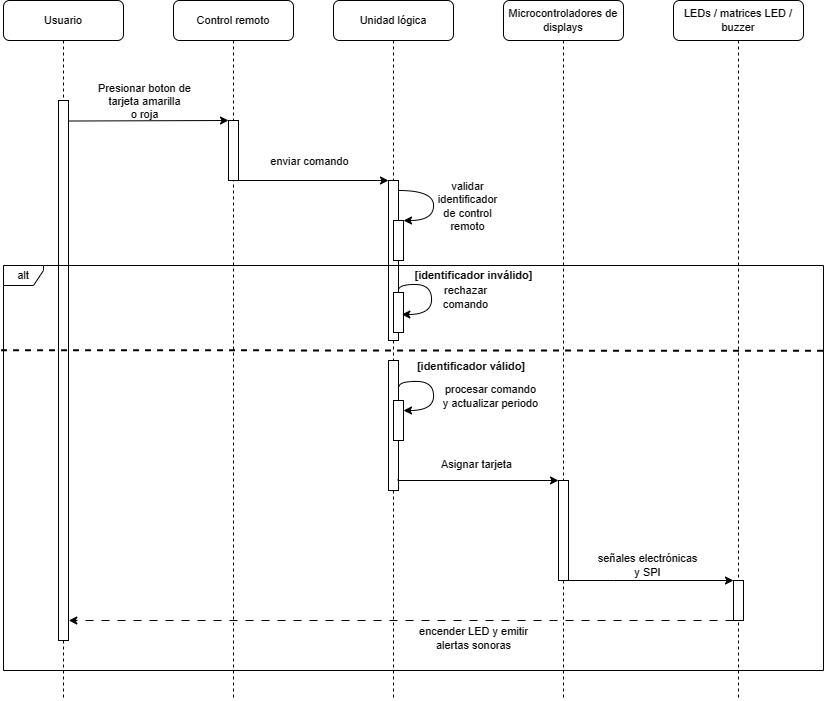

The diagram above was exported from draw.io. Its source (the exported page's mxGraphModel, read from the mxfile embedded in the PNG):
<mxGraphModel dx="1489" dy="878" grid="1" gridSize="10" guides="1" tooltips="1" connect="1" arrows="1" fold="1" page="1" pageScale="1" pageWidth="850" pageHeight="1100" math="0" shadow="0">
  <root>
    <mxCell id="0" />
    <mxCell id="1" parent="0" />
    <mxCell id="2" value="Control remoto" style="shape=umlLifeline;perimeter=lifelinePerimeter;whiteSpace=wrap;html=1;container=1;collapsible=0;recursiveResize=0;outlineConnect=0;rounded=1;shadow=0;comic=0;labelBackgroundColor=none;strokeWidth=1;fontFamily=Helvetica;fontSize=11;align=center;" vertex="1" parent="1">
      <mxGeometry x="240" y="110" width="120" height="700" as="geometry" />
    </mxCell>
    <mxCell id="3" value="" style="rounded=0;whiteSpace=wrap;html=1;fontFamily=Helvetica;fontSize=11;labelBackgroundColor=none;" vertex="1" parent="2">
      <mxGeometry x="55" y="120" width="10" height="60" as="geometry" />
    </mxCell>
    <mxCell id="4" value="Unidad lógica" style="shape=umlLifeline;perimeter=lifelinePerimeter;whiteSpace=wrap;html=1;container=1;collapsible=0;recursiveResize=0;outlineConnect=0;rounded=1;shadow=0;comic=0;labelBackgroundColor=none;strokeWidth=1;fontFamily=Helvetica;fontSize=11;align=center;" vertex="1" parent="1">
      <mxGeometry x="400" y="110" width="120" height="700" as="geometry" />
    </mxCell>
    <mxCell id="5" value="" style="rounded=0;whiteSpace=wrap;html=1;fontFamily=Helvetica;fontSize=11;labelBackgroundColor=none;" vertex="1" parent="4">
      <mxGeometry x="55" y="180" width="10" height="160" as="geometry" />
    </mxCell>
    <mxCell id="6" value="" style="endArrow=classic;html=1;rounded=0;exitX=1.03;exitY=0.151;exitDx=0;exitDy=0;edgeStyle=orthogonalEdgeStyle;curved=1;entryX=1;entryY=0;entryDx=0;entryDy=0;exitPerimeter=0;fontFamily=Helvetica;fontSize=11;labelBackgroundColor=none;" edge="1" parent="4" target="8">
      <mxGeometry width="50" height="50" relative="1" as="geometry">
        <mxPoint x="65.12999999999995" y="189.99999999999997" as="sourcePoint" />
        <mxPoint x="64.99999999999996" y="226.17999999999998" as="targetPoint" />
        <Array as="points">
          <mxPoint x="100" y="190" />
          <mxPoint x="100" y="220" />
        </Array>
      </mxGeometry>
    </mxCell>
    <mxCell id="7" value="validar &lt;br style=&quot;font-size: 11px;&quot;&gt;identificador&lt;br style=&quot;font-size: 11px;&quot;&gt;de control&lt;br style=&quot;font-size: 11px;&quot;&gt;remoto" style="edgeLabel;html=1;align=center;verticalAlign=middle;resizable=0;points=[];fontFamily=Helvetica;fontSize=11;labelBackgroundColor=none;" vertex="1" connectable="0" parent="6">
      <mxGeometry x="-0.1339" y="-1" relative="1" as="geometry">
        <mxPoint x="34" y="9" as="offset" />
      </mxGeometry>
    </mxCell>
    <mxCell id="8" value="" style="rounded=0;whiteSpace=wrap;html=1;fontFamily=Helvetica;fontSize=11;labelBackgroundColor=none;" vertex="1" parent="4">
      <mxGeometry x="60" y="220" width="10" height="40" as="geometry" />
    </mxCell>
    <mxCell id="9" value="[identificador inválido]" style="text;html=1;strokeColor=none;fillColor=none;align=center;verticalAlign=middle;whiteSpace=wrap;rounded=0;fontStyle=1;fontFamily=Helvetica;fontSize=11;labelBackgroundColor=none;" vertex="1" parent="4">
      <mxGeometry x="74.5" y="265" width="131" height="20" as="geometry" />
    </mxCell>
    <mxCell id="10" value="[identificador válido]" style="text;html=1;strokeColor=none;fillColor=none;align=center;verticalAlign=middle;whiteSpace=wrap;rounded=0;fontStyle=1;fontFamily=Helvetica;fontSize=11;labelBackgroundColor=none;" vertex="1" parent="4">
      <mxGeometry x="74.5" y="356" width="128.12" height="20" as="geometry" />
    </mxCell>
    <mxCell id="11" value="" style="rounded=0;whiteSpace=wrap;html=1;fontFamily=Helvetica;fontSize=11;labelBackgroundColor=none;" vertex="1" parent="4">
      <mxGeometry x="60" y="292" width="10" height="40" as="geometry" />
    </mxCell>
    <mxCell id="12" value="" style="endArrow=classic;html=1;rounded=0;edgeStyle=orthogonalEdgeStyle;curved=1;entryX=1.032;entryY=0.375;entryDx=0;entryDy=0;entryPerimeter=0;exitX=1.2;exitY=0.643;exitDx=0;exitDy=0;exitPerimeter=0;fontFamily=Helvetica;fontSize=11;labelBackgroundColor=none;" edge="1" parent="4">
      <mxGeometry width="50" height="50" relative="1" as="geometry">
        <mxPoint x="65" y="289.88" as="sourcePoint" />
        <mxPoint x="68.32000000000005" y="314" as="targetPoint" />
        <Array as="points">
          <mxPoint x="65" y="284" />
          <mxPoint x="98" y="284" />
          <mxPoint x="98" y="314" />
        </Array>
      </mxGeometry>
    </mxCell>
    <mxCell id="13" value="rechazar &lt;br style=&quot;font-size: 11px;&quot;&gt;comando" style="edgeLabel;html=1;align=center;verticalAlign=middle;resizable=0;points=[];fontFamily=Helvetica;fontSize=11;labelBackgroundColor=none;" vertex="1" connectable="0" parent="12">
      <mxGeometry x="-0.1339" y="-1" relative="1" as="geometry">
        <mxPoint x="34" y="9" as="offset" />
      </mxGeometry>
    </mxCell>
    <mxCell id="14" value="" style="endArrow=classic;html=1;rounded=0;edgeStyle=orthogonalEdgeStyle;curved=1;exitX=1.05;exitY=0.204;exitDx=0;exitDy=0;exitPerimeter=0;fontFamily=Helvetica;fontSize=11;labelBackgroundColor=none;" edge="1" parent="4" source="16">
      <mxGeometry width="50" height="50" relative="1" as="geometry">
        <mxPoint x="80" y="380" as="sourcePoint" />
        <mxPoint x="70" y="410" as="targetPoint" />
        <Array as="points">
          <mxPoint x="66" y="381" />
          <mxPoint x="100" y="381" />
          <mxPoint x="100" y="410" />
        </Array>
      </mxGeometry>
    </mxCell>
    <mxCell id="15" value="procesar comando&lt;br style=&quot;font-size: 11px;&quot;&gt;y actualizar periodo" style="edgeLabel;html=1;align=center;verticalAlign=middle;resizable=0;points=[];fontFamily=Helvetica;fontSize=11;labelBackgroundColor=none;" vertex="1" connectable="0" parent="14">
      <mxGeometry x="-0.1339" y="-1" relative="1" as="geometry">
        <mxPoint x="57" y="11" as="offset" />
      </mxGeometry>
    </mxCell>
    <mxCell id="16" value="" style="rounded=0;whiteSpace=wrap;html=1;fontFamily=Helvetica;fontSize=11;labelBackgroundColor=none;" vertex="1" parent="4">
      <mxGeometry x="55" y="360" width="10" height="130" as="geometry" />
    </mxCell>
    <mxCell id="17" value="" style="rounded=0;whiteSpace=wrap;html=1;fontFamily=Helvetica;fontSize=11;labelBackgroundColor=none;" vertex="1" parent="4">
      <mxGeometry x="60" y="400" width="10" height="40" as="geometry" />
    </mxCell>
    <mxCell id="18" value="Microcontroladores de displays" style="shape=umlLifeline;perimeter=lifelinePerimeter;whiteSpace=wrap;html=1;container=1;collapsible=0;recursiveResize=0;outlineConnect=0;rounded=1;shadow=0;comic=0;labelBackgroundColor=none;strokeWidth=1;fontFamily=Helvetica;fontSize=11;align=center;size=40;" vertex="1" parent="1">
      <mxGeometry x="570" y="110" width="120" height="700" as="geometry" />
    </mxCell>
    <mxCell id="19" value="LEDs / matrices LED / buzzer" style="shape=umlLifeline;perimeter=lifelinePerimeter;whiteSpace=wrap;html=1;container=1;collapsible=0;recursiveResize=0;outlineConnect=0;rounded=1;shadow=0;comic=0;labelBackgroundColor=none;strokeWidth=1;fontFamily=Helvetica;fontSize=11;align=center;" vertex="1" parent="1">
      <mxGeometry x="740" y="110" width="130" height="700" as="geometry" />
    </mxCell>
    <mxCell id="20" value="Usuario" style="shape=umlLifeline;perimeter=lifelinePerimeter;whiteSpace=wrap;html=1;container=1;collapsible=0;recursiveResize=0;outlineConnect=0;rounded=1;shadow=0;comic=0;labelBackgroundColor=none;strokeWidth=1;fontFamily=Helvetica;fontSize=11;align=center;" vertex="1" parent="1">
      <mxGeometry x="70" y="110" width="120" height="700" as="geometry" />
    </mxCell>
    <mxCell id="21" value="" style="rounded=0;whiteSpace=wrap;html=1;fontFamily=Helvetica;fontSize=11;labelBackgroundColor=none;" vertex="1" parent="20">
      <mxGeometry x="55" y="100" width="10" height="540" as="geometry" />
    </mxCell>
    <mxCell id="22" value="" style="endArrow=classic;html=1;rounded=0;exitX=1.032;exitY=0.038;exitDx=0;exitDy=0;exitPerimeter=0;entryX=0;entryY=0;entryDx=0;entryDy=0;fontFamily=Helvetica;fontSize=11;labelBackgroundColor=none;" edge="1" source="21" target="3" parent="1">
      <mxGeometry width="50" height="50" relative="1" as="geometry">
        <mxPoint x="300" y="230" as="sourcePoint" />
        <mxPoint x="350" y="180" as="targetPoint" />
      </mxGeometry>
    </mxCell>
    <mxCell id="23" value="&lt;div&gt;Presionar boton de&lt;/div&gt;&lt;div&gt;tarjeta amarilla&lt;/div&gt;&lt;div&gt;o roja&lt;/div&gt;" style="edgeLabel;html=1;align=center;verticalAlign=middle;resizable=0;points=[];fontFamily=Helvetica;fontSize=11;labelBackgroundColor=none;" vertex="1" connectable="0" parent="22">
      <mxGeometry x="-0.1339" y="-1" relative="1" as="geometry">
        <mxPoint x="6" y="-21" as="offset" />
      </mxGeometry>
    </mxCell>
    <mxCell id="24" value="" style="endArrow=classic;html=1;rounded=0;exitX=1;exitY=1;exitDx=0;exitDy=0;entryX=0;entryY=0;entryDx=0;entryDy=0;fontFamily=Helvetica;fontSize=11;labelBackgroundColor=none;" edge="1" source="3" target="5" parent="1">
      <mxGeometry width="50" height="50" relative="1" as="geometry">
        <mxPoint x="320" y="290" as="sourcePoint" />
        <mxPoint x="450" y="290" as="targetPoint" />
      </mxGeometry>
    </mxCell>
    <mxCell id="25" value="enviar comando" style="edgeLabel;html=1;align=center;verticalAlign=middle;resizable=0;points=[];fontFamily=Helvetica;fontSize=11;labelBackgroundColor=none;" vertex="1" connectable="0" parent="24">
      <mxGeometry x="-0.1339" y="-1" relative="1" as="geometry">
        <mxPoint x="6" y="-21" as="offset" />
      </mxGeometry>
    </mxCell>
    <mxCell id="26" value="alt" style="shape=umlFrame;whiteSpace=wrap;html=1;pointerEvents=0;width=40;height=20;fontFamily=Helvetica;fontSize=11;labelBackgroundColor=none;" vertex="1" parent="1">
      <mxGeometry x="70" y="375" width="820" height="405" as="geometry" />
    </mxCell>
    <mxCell id="27" style="edgeStyle=orthogonalEdgeStyle;rounded=0;orthogonalLoop=1;jettySize=auto;html=1;exitX=1;exitY=1;exitDx=0;exitDy=0;entryX=0;entryY=0;entryDx=0;entryDy=0;fontFamily=Helvetica;fontSize=11;labelBackgroundColor=none;" edge="1" source="29" target="34" parent="1">
      <mxGeometry relative="1" as="geometry">
        <Array as="points">
          <mxPoint x="680" y="690" />
          <mxPoint x="680" y="690" />
        </Array>
      </mxGeometry>
    </mxCell>
    <mxCell id="28" value="señales electrónicas &lt;br style=&quot;font-size: 11px;&quot;&gt;y SPI" style="edgeLabel;html=1;align=center;verticalAlign=middle;resizable=0;points=[];fontFamily=Helvetica;fontSize=11;labelBackgroundColor=none;" vertex="1" connectable="0" parent="27">
      <mxGeometry x="-0.1849" y="-2" relative="1" as="geometry">
        <mxPoint x="11" y="-18" as="offset" />
      </mxGeometry>
    </mxCell>
    <mxCell id="29" value="" style="rounded=0;whiteSpace=wrap;html=1;fontFamily=Helvetica;fontSize=11;labelBackgroundColor=none;" vertex="1" parent="1">
      <mxGeometry x="625" y="590" width="10" height="100" as="geometry" />
    </mxCell>
    <mxCell id="30" style="edgeStyle=orthogonalEdgeStyle;rounded=0;orthogonalLoop=1;jettySize=auto;html=1;entryX=0;entryY=0;entryDx=0;entryDy=0;exitX=0.959;exitY=0.912;exitDx=0;exitDy=0;exitPerimeter=0;fontFamily=Helvetica;fontSize=11;labelBackgroundColor=none;" edge="1" source="16" target="29" parent="1">
      <mxGeometry relative="1" as="geometry">
        <Array as="points">
          <mxPoint x="465" y="590" />
        </Array>
        <mxPoint x="480" y="590" as="sourcePoint" />
      </mxGeometry>
    </mxCell>
    <mxCell id="31" value="&lt;div&gt;Asignar tarjeta&lt;/div&gt;" style="edgeLabel;html=1;align=center;verticalAlign=middle;resizable=0;points=[];fontFamily=Helvetica;fontSize=11;labelBackgroundColor=none;" vertex="1" connectable="0" parent="30">
      <mxGeometry x="-0.0984" relative="1" as="geometry">
        <mxPoint x="6" y="-17" as="offset" />
      </mxGeometry>
    </mxCell>
    <mxCell id="32" style="edgeStyle=orthogonalEdgeStyle;rounded=0;orthogonalLoop=1;jettySize=auto;html=1;exitX=0;exitY=1;exitDx=0;exitDy=0;entryX=1.028;entryY=0.963;entryDx=0;entryDy=0;entryPerimeter=0;dashed=1;dashPattern=8 8;fontFamily=Helvetica;fontSize=11;labelBackgroundColor=none;" edge="1" source="34" target="21" parent="1">
      <mxGeometry relative="1" as="geometry">
        <Array as="points">
          <mxPoint x="620" y="730" />
          <mxPoint x="620" y="730" />
        </Array>
      </mxGeometry>
    </mxCell>
    <mxCell id="33" value="encender LED y emitir &lt;br style=&quot;font-size: 11px;&quot;&gt;alertas sonoras" style="edgeLabel;html=1;align=center;verticalAlign=middle;resizable=0;points=[];fontFamily=Helvetica;fontSize=11;labelBackgroundColor=none;" vertex="1" connectable="0" parent="32">
      <mxGeometry x="-0.2968" relative="1" as="geometry">
        <mxPoint x="-26" y="17" as="offset" />
      </mxGeometry>
    </mxCell>
    <mxCell id="34" value="" style="rounded=0;whiteSpace=wrap;html=1;fontFamily=Helvetica;fontSize=11;labelBackgroundColor=none;" vertex="1" parent="1">
      <mxGeometry x="800" y="690" width="10" height="40" as="geometry" />
    </mxCell>
    <mxCell id="35" value="" style="endArrow=none;dashed=1;html=1;strokeWidth=2;rounded=0;exitX=-0.003;exitY=0.209;exitDx=0;exitDy=0;exitPerimeter=0;entryX=1;entryY=0.223;entryDx=0;entryDy=0;entryPerimeter=0;fontFamily=Helvetica;fontSize=11;labelBackgroundColor=none;" edge="1" source="26" parent="1">
      <mxGeometry width="50" height="50" relative="1" as="geometry">
        <mxPoint x="100" y="462.7450000000001" as="sourcePoint" />
        <mxPoint x="890" y="460.31500000000005" as="targetPoint" />
      </mxGeometry>
    </mxCell>
  </root>
</mxGraphModel>